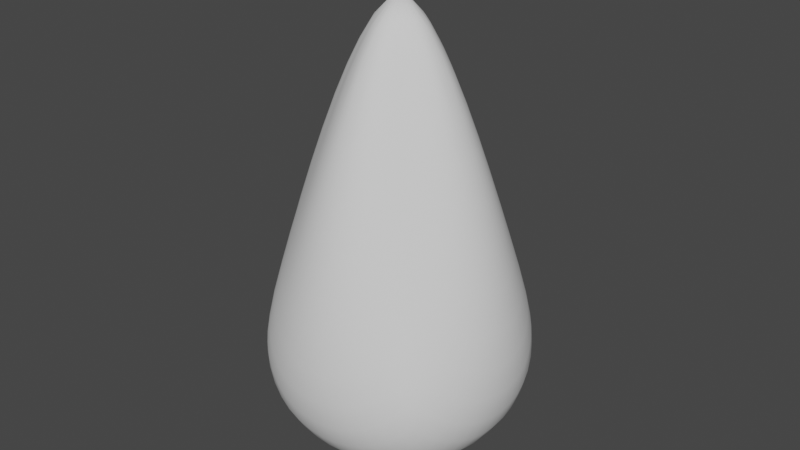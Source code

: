 # Source: drop.blend  (saved by Blender 3.6.11; exported with 4.5.12 LTS)
import bpy
from mathutils import Matrix  # noqa: F401  (used for matrix-valued properties, if any)

bpy.ops.wm.read_factory_settings(use_empty=True)
scene = bpy.context.scene
scene.name = 'Scene'

# ---- collections
col_collection = bpy.data.collections.new('Collection'); scene.collection.children.link(col_collection)

# ---- world
world_world = bpy.data.worlds.new('World'); scene.world = world_world
world_world.use_nodes = True; world_world.node_tree.nodes.clear()
_N = world_world.node_tree.nodes; _L = world_world.node_tree.links
n0 = _N.new('ShaderNodeOutputWorld'); n0.name = 'World Output'; n0.location = (300, 300)
n1 = _N.new('ShaderNodeBackground'); n1.name = 'Background'; n1.location = (10, 300)
n1.inputs[0].default_value = (0.05088, 0.05088, 0.05088, 1.0)
_L.new(n1.outputs[0], n0.inputs[0])
n0.is_active_output = True
world_world.color = (0.05088, 0.05088, 0.05088)
world_world.use_sun_shadow = False
world_world.sun_shadow_jitter_overblur = 0.0

# ---- meshes
me_roundcube = bpy.data.meshes.new('Roundcube')
me_roundcube.from_pydata([(0.4739, 0.4739, -0.3811), (0.262, 0.6145, -0.5702), (3.613e-11, 0.6492, -0.6113), (-0.262, 0.6145, -0.5702), (0.3333, 0.3333, 0.1502), (0.1985, 0.515, 0.02656), (-2.362e-10, 0.5862, -0.02202), (-0.1985, 0.515, 0.02656), (0.1813, 0.1813, 0.7989), (0.1033, 0.2732, 0.7989), (-6.552e-10, 0.3121, 0.7989), (-0.1033, 0.2732, 0.7989), (-9.313e-10, 0.0, 1.331), (-0.4739, 0.4739, -0.3811), (-0.6145, 0.262, -0.5702), (-0.6492, 3.265e-11, -0.6113), (-0.6145, -0.262, -0.5702), (-0.3333, 0.3333, 0.1502), (-0.515, 0.1985, 0.02656), (-0.5862, -1.234e-10, -0.02202), (-0.515, -0.1985, 0.02656), (-0.1813, 0.1813, 0.7989), (-0.2732, 0.1033, 0.7989), (-0.3121, -1.112e-10, 0.7989), (-0.2732, -0.1033, 0.7989), (-0.4739, -0.4739, -0.3811), (-0.262, -0.6145, -0.5702), (3.613e-11, -0.6492, -0.6113), (0.262, -0.6145, -0.5702), (-0.3333, -0.3333, 0.1502), (-0.1985, -0.515, 0.02656), (-2.362e-10, -0.5862, -0.02202), (0.1985, -0.515, 0.02656), (-0.1813, -0.1813, 0.7989), (-0.1033, -0.2732, 0.7989), (-6.552e-10, -0.3121, 0.7989), (0.1033, -0.2732, 0.7989), (0.4739, -0.4739, -0.3811), (0.6145, -0.262, -0.5702), (0.6492, 3.265e-11, -0.6113), (0.6145, 0.262, -0.5702), (0.3333, -0.3333, 0.1502), (0.515, -0.1985, 0.02656), (0.5862, -1.234e-10, -0.02202), (0.515, 0.1985, 0.02656), (0.1813, -0.1813, 0.7989), (0.2732, -0.1033, 0.7989), (0.3121, -1.112e-10, 0.7989), (0.2732, 0.1033, 0.7989), (0.3321, -0.3321, -0.8535), (2.466e-11, -0.3475, -0.912), (-0.3321, -0.3321, -0.8535), (0.3475, 1.057e-11, -0.912), (1.823e-12, 7.813e-13, -0.9982), (-0.3475, 1.057e-11, -0.912), (0.3321, 0.3321, -0.8535), (2.466e-11, 0.3475, -0.912), (-0.3321, 0.3321, -0.8535)], [], [(0, 1, 5, 4), (1, 2, 6, 5), (2, 3, 7, 6), (3, 13, 17, 7), (4, 5, 9, 8), (5, 6, 10, 9), (6, 7, 11, 10), (7, 17, 21, 11), (8, 9, 12), (9, 10, 12), (10, 11, 12), (11, 21, 12), (13, 14, 18, 17), (14, 15, 19, 18), (15, 16, 20, 19), (16, 25, 29, 20), (17, 18, 22, 21), (18, 19, 23, 22), (19, 20, 24, 23), (20, 29, 33, 24), (21, 22, 12), (22, 23, 12), (23, 24, 12), (24, 33, 12), (25, 26, 30, 29), (26, 27, 31, 30), (27, 28, 32, 31), (28, 37, 41, 32), (29, 30, 34, 33), (30, 31, 35, 34), (31, 32, 36, 35), (32, 41, 45, 36), (33, 34, 12), (34, 35, 12), (35, 36, 12), (36, 45, 12), (37, 38, 42, 41), (38, 39, 43, 42), (39, 40, 44, 43), (40, 0, 4, 44), (41, 42, 46, 45), (42, 43, 47, 46), (43, 44, 48, 47), (44, 4, 8, 48), (45, 46, 12), (46, 47, 12), (47, 48, 12), (48, 8, 12), (37, 28, 49, 38), (28, 27, 50, 49), (27, 26, 51, 50), (26, 25, 16, 51), (38, 49, 52, 39), (49, 50, 53, 52), (50, 51, 54, 53), (51, 16, 15, 54), (39, 52, 55, 40), (52, 53, 56, 55), (53, 54, 57, 56), (54, 15, 14, 57), (40, 55, 1, 0), (55, 56, 2, 1), (56, 57, 3, 2), (57, 14, 13, 3)])
me_roundcube.polygons.foreach_set('use_smooth', [True] * 64)
me_roundcube.update()

# ---- objects
ob_roundcube = bpy.data.objects.new('Roundcube', me_roundcube)

# ---- transforms, parenting, visibility, modifiers, constraints
ob_roundcube.location = (0.0, 0.0, 0.0)
_m = ob_roundcube.modifiers.new('Subdivision', 'SUBSURF')
_m.levels = 3

# ---- collection membership
col_collection.objects.link(ob_roundcube)

# ---- scene / render settings (as saved in the file)
scene.frame_start = 1; scene.frame_end = 250; scene.frame_set(1)
scene.render.engine = 'BLENDER_EEVEE_NEXT'
scene.cycles.sampling_pattern = 'TABULATED_SOBOL'
scene.view_settings.view_transform = 'Filmic'
bpy.context.view_layer.update()

# ---- added for rendering (the .blend has no active camera and no usable light): camera, sun
cam_auto = bpy.data.cameras.new('AutoCamera')
cam_auto.lens = 50.0
cam_auto.sensor_width = 36.0
cam_auto.clip_end = 1000.0
ob_auto_camera = bpy.data.objects.new('AutoCamera', cam_auto)
scene.collection.objects.link(ob_auto_camera)
ob_auto_camera.location = (2.74444, -3.29333, 2.36211)
ob_auto_camera.rotation_euler = (1.09748, -7.21219e-08, 0.694738)
scene.camera = ob_auto_camera
light_auto_sun = bpy.data.lights.new('AutoSun', 'SUN')
light_auto_sun.energy = 3.0
light_auto_sun.angle = 0.0523599
ob_auto_sun = bpy.data.objects.new('AutoSun', light_auto_sun)
scene.collection.objects.link(ob_auto_sun)
ob_auto_sun.rotation_euler = (0.872665, 0.174533, 0.523599)
bpy.context.view_layer.update()
